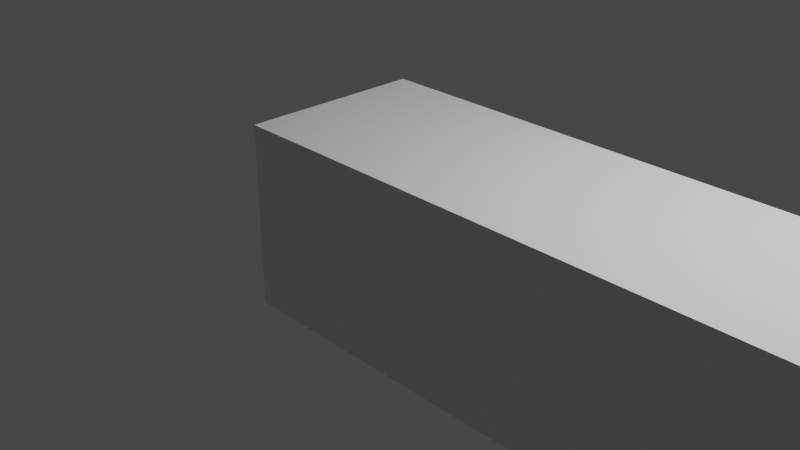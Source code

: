 # Source: KurzfilmLA1304.blend  (saved by Blender 3.4.6; exported with 4.5.12 LTS)
import bpy
from mathutils import Matrix  # noqa: F401  (used for matrix-valued properties, if any)

bpy.ops.wm.read_factory_settings(use_empty=True)
scene = bpy.context.scene
scene.name = 'Scene'

# ---- collections
col_collection = bpy.data.collections.new('Collection'); scene.collection.children.link(col_collection)

# ---- materials (node trees are filled in below, after node groups)
mat_material = bpy.data.materials.new('Material')
mat_material.alpha_threshold = 0.0
mat_material.use_transparent_shadow = False
mat_material.roughness = 0.5
mat_material.line_color = (0.0, 0.0, 0.0, 1.0)

# ---- material node trees
mat_material.use_nodes = True; mat_material.node_tree.nodes.clear()
_N = mat_material.node_tree.nodes; _L = mat_material.node_tree.links
n0 = _N.new('ShaderNodeOutputMaterial'); n0.name = 'Material Output'; n0.location = (300, 300)
n1 = _N.new('ShaderNodeBsdfPrincipled'); n1.name = 'Principled BSDF'; n1.location = (10, 300)
n1.distribution = 'GGX'
n1.subsurface_method = 'RANDOM_WALK_SKIN'
n1.inputs[3].default_value = 1.45
n1.inputs[27].default_value = (0.0, 0.0, 0.0, 1.0)
n1.inputs[28].default_value = 1.0
_L.new(n1.outputs[0], n0.inputs[0])
n0.is_active_output = True

# ---- world
world_world = bpy.data.worlds.new('World'); scene.world = world_world
world_world.use_nodes = True; world_world.node_tree.nodes.clear()
_N = world_world.node_tree.nodes; _L = world_world.node_tree.links
n0 = _N.new('ShaderNodeOutputWorld'); n0.name = 'World Output'; n0.location = (300, 300)
n1 = _N.new('ShaderNodeBackground'); n1.name = 'Background'; n1.location = (10, 300)
n1.inputs[0].default_value = (0.05088, 0.05088, 0.05088, 1.0)
_L.new(n1.outputs[0], n0.inputs[0])
n0.is_active_output = True
world_world.color = (0.05088, 0.05088, 0.05088)
world_world.use_sun_shadow = False
world_world.sun_shadow_jitter_overblur = 0.0

# ---- cameras
cam_camera = bpy.data.cameras.new('Camera')
cam_camera.clip_end = 100.0
cam_camera.ortho_scale = 7.314

# ---- lights
light_light = bpy.data.lights.new('Light', 'POINT')
light_light.transmission_factor = 0.0
light_light.energy = 1000.0
light_light.shadow_soft_size = 0.1
light_light.shadow_maximum_resolution = 0.006
light_light.use_absolute_resolution = True

# ---- meshes
me_cube = bpy.data.meshes.new('Cube')
me_cube.from_pydata([(1.0, 1.0, 1.0), (1.0, 1.0, -1.0), (1.0, -1.0, 1.0), (1.0, -1.0, -1.0), (-1.0, 1.0, 1.0), (-1.0, 1.0, -1.0), (-1.0, -1.0, 1.0), (-1.0, -1.0, -1.0)], [], [(0, 4, 6, 2), (3, 2, 6, 7), (7, 6, 4, 5), (5, 1, 3, 7), (1, 0, 2, 3), (5, 4, 0, 1)])
_uv = me_cube.uv_layers.new(name='UVMap')
_uv.uv.foreach_set('vector', [0.625, 0.5, 0.875, 0.5, 0.875, 0.75, 0.625, 0.75, 0.375, 0.75, 0.625, 0.75, 0.625, 1.0, 0.375, 1.0, 0.375, 0.0, 0.625, 0.0, 0.625, 0.25, 0.375, 0.25, 0.125, 0.5, 0.375, 0.5, 0.375, 0.75, 0.125, 0.75, 0.375, 0.5, 0.625, 0.5, 0.625, 0.75, 0.375, 0.75, 0.375, 0.25, 0.625, 0.25, 0.625, 0.5, 0.375, 0.5])
me_cube.materials.append(mat_material)
me_cube.use_mirror_vertex_groups = False
me_cube.update()

# ---- objects
ob_cube = bpy.data.objects.new('Cube', me_cube)
ob_light = bpy.data.objects.new('Light', light_light)
ob_camera = bpy.data.objects.new('Camera', cam_camera)

# ---- transforms, parenting, visibility, modifiers, constraints
ob_cube.location = (0.0, 0.0, 0.0)
ob_cube.lock_rotations_4d = False
ob_cube.empty_display_type = 'ARROWS'
ob_cube.lineart.crease_threshold = 0.0
_m = ob_cube.modifiers.new('Array', 'ARRAY')
_m.count = 19
ob_light.location = (4.076, 1.005, 5.904)
ob_light.rotation_euler = (0.6503, 0.05522, 1.866)
ob_light.lock_rotations_4d = False
ob_light.empty_display_type = 'ARROWS'
ob_light.color = (0.0, 0.0, 0.0, 0.0)
ob_light.lineart.crease_threshold = 0.0
ob_camera.location = (7.359, -6.926, 4.958)
ob_camera.rotation_euler = (1.109, 0.0, 0.8149)
ob_camera.lock_rotations_4d = False
ob_camera.empty_display_type = 'ARROWS'
ob_camera.color = (0.0, 0.0, 0.0, 0.0)
ob_camera.display_type = 'WIRE'
ob_camera.lineart.crease_threshold = 0.0

# ---- collection membership
col_collection.objects.link(ob_cube)
col_collection.objects.link(ob_light)
col_collection.objects.link(ob_camera)

# ---- scene / render settings (as saved in the file)
scene.camera = ob_camera
scene.frame_start = 1; scene.frame_end = 250; scene.frame_set(1)
scene.render.engine = 'BLENDER_EEVEE_NEXT'
scene.cycles.sampling_pattern = 'TABULATED_SOBOL'
scene.cycles.use_light_tree = False
scene.view_settings.view_transform = 'Filmic'
bpy.context.view_layer.update()
